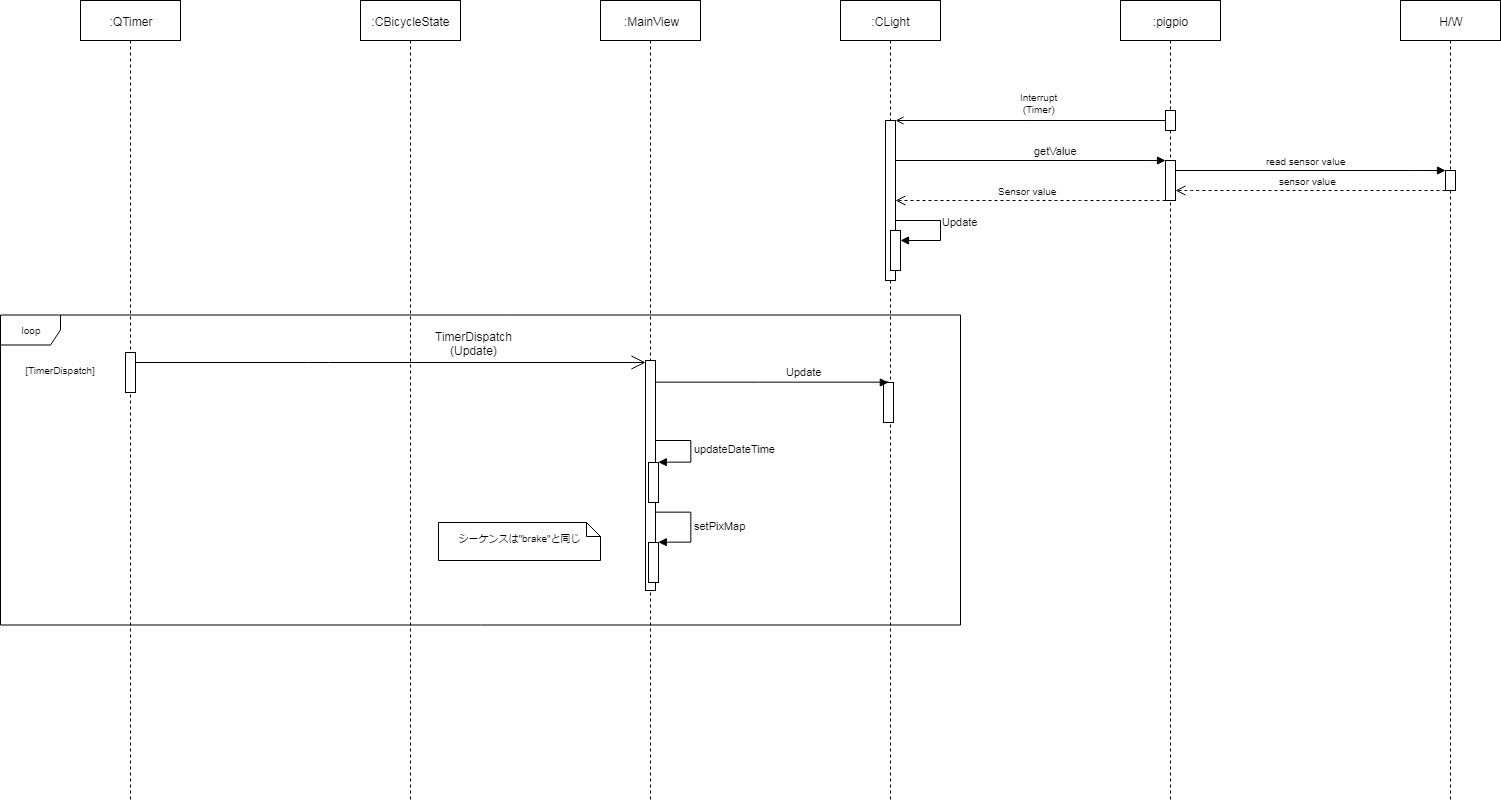

The diagram above was exported from draw.io. Its source (the exported page's mxGraphModel, read from the mxfile embedded in the PNG):
<mxGraphModel dx="2013" dy="575" grid="1" gridSize="10" guides="1" tooltips="1" connect="1" arrows="1" fold="1" page="1" pageScale="1" pageWidth="827" pageHeight="1169" math="0" shadow="0">
  <root>
    <mxCell id="_yanQjNb80HMVEzDfJp7-0" />
    <mxCell id="_yanQjNb80HMVEzDfJp7-1" parent="_yanQjNb80HMVEzDfJp7-0" />
    <mxCell id="_yanQjNb80HMVEzDfJp7-2" value="loop" style="shape=umlFrame;whiteSpace=wrap;html=1;strokeColor=#000000;fillColor=#ffffff;fontSize=10;" vertex="1" parent="_yanQjNb80HMVEzDfJp7-1">
      <mxGeometry x="-480" y="394.5" width="960" height="310" as="geometry" />
    </mxCell>
    <mxCell id="_yanQjNb80HMVEzDfJp7-3" value=":CLight" style="shape=umlLifeline;perimeter=lifelinePerimeter;whiteSpace=wrap;html=1;container=1;collapsible=0;recursiveResize=0;outlineConnect=0;" vertex="1" parent="_yanQjNb80HMVEzDfJp7-1">
      <mxGeometry x="360" y="80" width="100" height="800" as="geometry" />
    </mxCell>
    <mxCell id="_yanQjNb80HMVEzDfJp7-5" value="" style="html=1;points=[];perimeter=orthogonalPerimeter;" vertex="1" parent="_yanQjNb80HMVEzDfJp7-3">
      <mxGeometry x="43" y="382" width="10" height="40" as="geometry" />
    </mxCell>
    <mxCell id="_yanQjNb80HMVEzDfJp7-7" value="" style="html=1;points=[];perimeter=orthogonalPerimeter;" vertex="1" parent="_yanQjNb80HMVEzDfJp7-3">
      <mxGeometry x="45" y="120" width="10" height="160" as="geometry" />
    </mxCell>
    <mxCell id="_yanQjNb80HMVEzDfJp7-20" value="" style="html=1;points=[];perimeter=orthogonalPerimeter;" vertex="1" parent="_yanQjNb80HMVEzDfJp7-3">
      <mxGeometry x="50" y="230" width="10" height="40" as="geometry" />
    </mxCell>
    <mxCell id="_yanQjNb80HMVEzDfJp7-19" value="Update" style="html=1;verticalAlign=bottom;endArrow=block;rounded=0;" edge="1" parent="_yanQjNb80HMVEzDfJp7-3" source="_yanQjNb80HMVEzDfJp7-7" target="_yanQjNb80HMVEzDfJp7-20">
      <mxGeometry x="-0.1429" y="10" width="80" relative="1" as="geometry">
        <mxPoint x="30" y="320" as="sourcePoint" />
        <mxPoint x="-200" y="320" as="targetPoint" />
        <Array as="points">
          <mxPoint x="100" y="220" />
          <mxPoint x="100" y="230" />
          <mxPoint x="100" y="240" />
        </Array>
        <mxPoint x="10" y="10" as="offset" />
      </mxGeometry>
    </mxCell>
    <mxCell id="_yanQjNb80HMVEzDfJp7-6" value=":pigpio" style="shape=umlLifeline;perimeter=lifelinePerimeter;whiteSpace=wrap;html=1;container=1;collapsible=0;recursiveResize=0;outlineConnect=0;" vertex="1" parent="_yanQjNb80HMVEzDfJp7-1">
      <mxGeometry x="640" y="80" width="100" height="800" as="geometry" />
    </mxCell>
    <mxCell id="_yanQjNb80HMVEzDfJp7-8" value="" style="html=1;points=[];perimeter=orthogonalPerimeter;" vertex="1" parent="_yanQjNb80HMVEzDfJp7-6">
      <mxGeometry x="45" y="160" width="10" height="40" as="geometry" />
    </mxCell>
    <mxCell id="_yanQjNb80HMVEzDfJp7-32" value="" style="html=1;points=[];perimeter=orthogonalPerimeter;" vertex="1" parent="_yanQjNb80HMVEzDfJp7-6">
      <mxGeometry x="45" y="110" width="10" height="20" as="geometry" />
    </mxCell>
    <mxCell id="_yanQjNb80HMVEzDfJp7-11" value="H/W" style="shape=umlLifeline;perimeter=lifelinePerimeter;whiteSpace=wrap;html=1;container=1;collapsible=0;recursiveResize=0;outlineConnect=0;" vertex="1" parent="_yanQjNb80HMVEzDfJp7-1">
      <mxGeometry x="920" y="80" width="100" height="800" as="geometry" />
    </mxCell>
    <mxCell id="_yanQjNb80HMVEzDfJp7-36" value="" style="html=1;points=[];perimeter=orthogonalPerimeter;strokeColor=#000000;fillColor=#ffffff;fontSize=10;align=center;" vertex="1" parent="_yanQjNb80HMVEzDfJp7-11">
      <mxGeometry x="45" y="170" width="10" height="20" as="geometry" />
    </mxCell>
    <mxCell id="_yanQjNb80HMVEzDfJp7-12" value="" style="endArrow=open;endFill=0;html=1;edgeStyle=orthogonalEdgeStyle;align=left;verticalAlign=top;rounded=0;" edge="1" parent="_yanQjNb80HMVEzDfJp7-1" source="_yanQjNb80HMVEzDfJp7-32" target="_yanQjNb80HMVEzDfJp7-7">
      <mxGeometry x="0.0011" y="-134" relative="1" as="geometry">
        <mxPoint x="597.5" y="169.5" as="sourcePoint" />
        <mxPoint x="322.5" y="169.5" as="targetPoint" />
        <Array as="points">
          <mxPoint x="550" y="200" />
          <mxPoint x="550" y="200" />
        </Array>
        <mxPoint x="133" y="114" as="offset" />
      </mxGeometry>
    </mxCell>
    <mxCell id="_yanQjNb80HMVEzDfJp7-33" value="Interrupt&lt;br&gt;(Timer)&lt;br&gt;" style="text;html=1;resizable=0;points=[];align=center;verticalAlign=middle;labelBackgroundColor=#ffffff;fontSize=10;" vertex="1" connectable="0" parent="_yanQjNb80HMVEzDfJp7-12">
      <mxGeometry y="35" relative="1" as="geometry">
        <mxPoint x="10" y="-51" as="offset" />
      </mxGeometry>
    </mxCell>
    <mxCell id="_yanQjNb80HMVEzDfJp7-16" value=":QTimer" style="shape=umlLifeline;perimeter=lifelinePerimeter;whiteSpace=wrap;html=1;container=1;collapsible=0;recursiveResize=0;outlineConnect=0;" vertex="1" parent="_yanQjNb80HMVEzDfJp7-1">
      <mxGeometry x="-400" y="80" width="100" height="800" as="geometry" />
    </mxCell>
    <mxCell id="_yanQjNb80HMVEzDfJp7-17" value="" style="html=1;points=[];perimeter=orthogonalPerimeter;" vertex="1" parent="_yanQjNb80HMVEzDfJp7-16">
      <mxGeometry x="45" y="352" width="10" height="40" as="geometry" />
    </mxCell>
    <mxCell id="_yanQjNb80HMVEzDfJp7-18" value=":CBicycleState" style="shape=umlLifeline;perimeter=lifelinePerimeter;whiteSpace=wrap;html=1;container=1;collapsible=0;recursiveResize=0;outlineConnect=0;" vertex="1" parent="_yanQjNb80HMVEzDfJp7-1">
      <mxGeometry x="-120" y="80" width="100" height="800" as="geometry" />
    </mxCell>
    <mxCell id="_yanQjNb80HMVEzDfJp7-21" value="" style="endArrow=open;endFill=1;endSize=12;html=1;" edge="1" parent="_yanQjNb80HMVEzDfJp7-1" source="_yanQjNb80HMVEzDfJp7-17" target="_yanQjNb80HMVEzDfJp7-25">
      <mxGeometry width="160" relative="1" as="geometry">
        <mxPoint x="-302" y="462" as="sourcePoint" />
        <mxPoint x="-142" y="462" as="targetPoint" />
        <Array as="points">
          <mxPoint x="-162" y="442" />
        </Array>
      </mxGeometry>
    </mxCell>
    <mxCell id="_yanQjNb80HMVEzDfJp7-22" value="&lt;div&gt;TimerDispatch&lt;/div&gt;&lt;div&gt;(Update)&lt;/div&gt;" style="text;html=1;resizable=0;points=[];align=center;verticalAlign=middle;labelBackgroundColor=#ffffff;" vertex="1" connectable="0" parent="_yanQjNb80HMVEzDfJp7-21">
      <mxGeometry x="0.4366" y="1" relative="1" as="geometry">
        <mxPoint x="-29" y="-19" as="offset" />
      </mxGeometry>
    </mxCell>
    <mxCell id="_yanQjNb80HMVEzDfJp7-23" value=":MainView" style="shape=umlLifeline;perimeter=lifelinePerimeter;whiteSpace=wrap;html=1;container=1;collapsible=0;recursiveResize=0;outlineConnect=0;" vertex="1" parent="_yanQjNb80HMVEzDfJp7-1">
      <mxGeometry x="120" y="80" width="100" height="800" as="geometry" />
    </mxCell>
    <mxCell id="_yanQjNb80HMVEzDfJp7-24" value="シーケンスは&quot;brake&quot;と同じ&lt;br style=&quot;font-size: 10px&quot;&gt;" style="shape=note;whiteSpace=wrap;html=1;size=14;verticalAlign=middle;align=center;spacingTop=-6;strokeColor=#000000;fillColor=#ffffff;fontSize=10;" vertex="1" parent="_yanQjNb80HMVEzDfJp7-1">
      <mxGeometry x="-42" y="602" width="162" height="38" as="geometry" />
    </mxCell>
    <mxCell id="_yanQjNb80HMVEzDfJp7-25" value="" style="html=1;points=[];perimeter=orthogonalPerimeter;" vertex="1" parent="_yanQjNb80HMVEzDfJp7-1">
      <mxGeometry x="165" y="440" width="10" height="230" as="geometry" />
    </mxCell>
    <mxCell id="_yanQjNb80HMVEzDfJp7-26" value="Update" style="edgeStyle=orthogonalEdgeStyle;html=1;align=left;spacingLeft=2;endArrow=block;rounded=0;" edge="1" parent="_yanQjNb80HMVEzDfJp7-1" source="_yanQjNb80HMVEzDfJp7-25" target="_yanQjNb80HMVEzDfJp7-5">
      <mxGeometry x="0.087" y="10" relative="1" as="geometry">
        <mxPoint x="-67" y="452" as="sourcePoint" />
        <Array as="points">
          <mxPoint x="278" y="462" />
          <mxPoint x="278" y="462" />
        </Array>
        <mxPoint x="368" y="462" as="targetPoint" />
        <mxPoint as="offset" />
      </mxGeometry>
    </mxCell>
    <mxCell id="_yanQjNb80HMVEzDfJp7-27" value="" style="html=1;points=[];perimeter=orthogonalPerimeter;strokeColor=#000000;fillColor=#ffffff;" vertex="1" parent="_yanQjNb80HMVEzDfJp7-1">
      <mxGeometry x="168" y="622" width="10" height="40" as="geometry" />
    </mxCell>
    <mxCell id="_yanQjNb80HMVEzDfJp7-28" value="setPixMap" style="edgeStyle=orthogonalEdgeStyle;html=1;align=left;spacingLeft=2;endArrow=block;rounded=0;entryX=1;entryY=0;" edge="1" parent="_yanQjNb80HMVEzDfJp7-1" source="_yanQjNb80HMVEzDfJp7-25" target="_yanQjNb80HMVEzDfJp7-27">
      <mxGeometry relative="1" as="geometry">
        <mxPoint x="173" y="532" as="sourcePoint" />
        <Array as="points">
          <mxPoint x="210" y="592" />
          <mxPoint x="210" y="622" />
        </Array>
      </mxGeometry>
    </mxCell>
    <mxCell id="_yanQjNb80HMVEzDfJp7-29" value="" style="html=1;points=[];perimeter=orthogonalPerimeter;strokeColor=#000000;fillColor=#ffffff;" vertex="1" parent="_yanQjNb80HMVEzDfJp7-1">
      <mxGeometry x="168" y="542" width="10" height="40" as="geometry" />
    </mxCell>
    <mxCell id="_yanQjNb80HMVEzDfJp7-30" value="updateDateTime" style="edgeStyle=orthogonalEdgeStyle;html=1;align=left;spacingLeft=2;endArrow=block;rounded=0;entryX=1;entryY=0;" edge="1" parent="_yanQjNb80HMVEzDfJp7-1" target="_yanQjNb80HMVEzDfJp7-29" source="_yanQjNb80HMVEzDfJp7-25">
      <mxGeometry x="-0.0347" relative="1" as="geometry">
        <mxPoint x="173" y="532.2380952380952" as="sourcePoint" />
        <Array as="points">
          <mxPoint x="210" y="520" />
          <mxPoint x="210" y="542" />
        </Array>
        <mxPoint x="178.23809523809518" y="712.2380952380952" as="targetPoint" />
        <mxPoint as="offset" />
      </mxGeometry>
    </mxCell>
    <mxCell id="_yanQjNb80HMVEzDfJp7-31" value="[TimerDispatch]" style="text;html=1;strokeColor=none;fillColor=none;align=center;verticalAlign=middle;whiteSpace=wrap;rounded=0;fontSize=10;" vertex="1" parent="_yanQjNb80HMVEzDfJp7-1">
      <mxGeometry x="-470" y="440" width="100" height="20" as="geometry" />
    </mxCell>
    <mxCell id="_yanQjNb80HMVEzDfJp7-9" value="getValue" style="edgeStyle=orthogonalEdgeStyle;html=1;align=left;spacingLeft=2;endArrow=block;rounded=0;" edge="1" parent="_yanQjNb80HMVEzDfJp7-1" source="_yanQjNb80HMVEzDfJp7-7" target="_yanQjNb80HMVEzDfJp7-8">
      <mxGeometry x="0.4444" y="61" relative="1" as="geometry">
        <mxPoint x="580" y="270" as="sourcePoint" />
        <Array as="points">
          <mxPoint x="670" y="240" />
          <mxPoint x="670" y="240" />
        </Array>
        <mxPoint x="-60" y="51" as="offset" />
      </mxGeometry>
    </mxCell>
    <mxCell id="_yanQjNb80HMVEzDfJp7-34" value="Sensor value" style="html=1;verticalAlign=bottom;endArrow=open;dashed=1;endSize=8;fontSize=10;" edge="1" parent="_yanQjNb80HMVEzDfJp7-1" source="_yanQjNb80HMVEzDfJp7-8" target="_yanQjNb80HMVEzDfJp7-7">
      <mxGeometry relative="1" as="geometry">
        <mxPoint x="590" y="290" as="sourcePoint" />
        <mxPoint x="460" y="259" as="targetPoint" />
        <Array as="points">
          <mxPoint x="610" y="280" />
          <mxPoint x="470" y="280" />
        </Array>
      </mxGeometry>
    </mxCell>
    <mxCell id="_yanQjNb80HMVEzDfJp7-35" value="read sensor value" style="html=1;verticalAlign=bottom;endArrow=block;fontSize=10;" edge="1" parent="_yanQjNb80HMVEzDfJp7-1" source="_yanQjNb80HMVEzDfJp7-8" target="_yanQjNb80HMVEzDfJp7-36">
      <mxGeometry width="80" relative="1" as="geometry">
        <mxPoint x="720" y="250" as="sourcePoint" />
        <mxPoint x="940" y="240" as="targetPoint" />
        <Array as="points">
          <mxPoint x="940" y="250" />
        </Array>
      </mxGeometry>
    </mxCell>
    <mxCell id="_yanQjNb80HMVEzDfJp7-37" value="sensor value" style="html=1;verticalAlign=bottom;endArrow=open;dashed=1;endSize=8;fontSize=10;" edge="1" parent="_yanQjNb80HMVEzDfJp7-1" source="_yanQjNb80HMVEzDfJp7-36" target="_yanQjNb80HMVEzDfJp7-8">
      <mxGeometry relative="1" as="geometry">
        <mxPoint x="930" y="280" as="sourcePoint" />
        <mxPoint x="660" y="280" as="targetPoint" />
        <Array as="points">
          <mxPoint x="715" y="270" />
        </Array>
      </mxGeometry>
    </mxCell>
  </root>
</mxGraphModel>